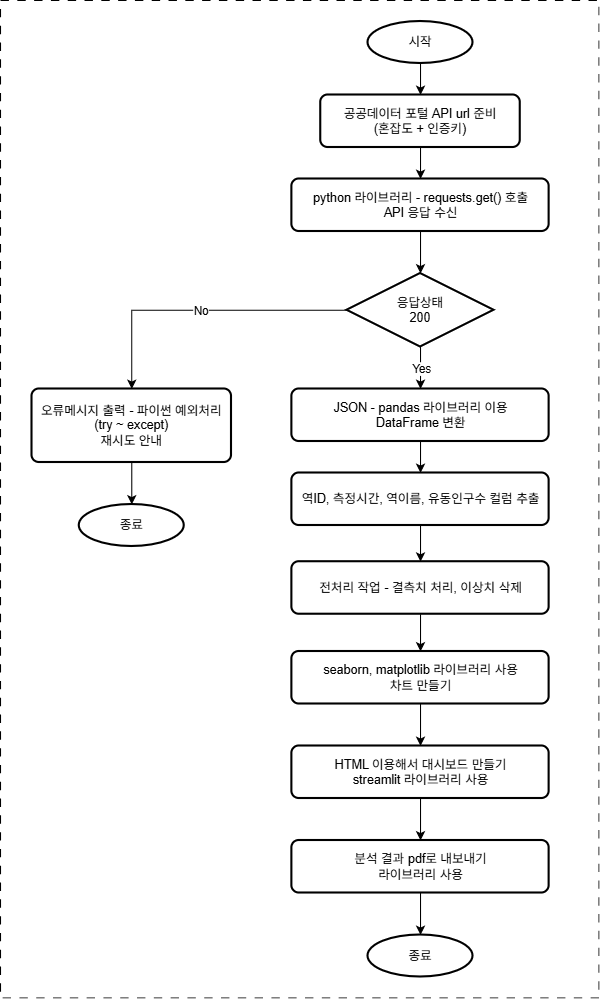

The diagram above was exported from draw.io. Its source (the exported page's mxGraphModel, read from the mxfile embedded in the PNG):
<mxGraphModel dx="1414" dy="751" grid="1" gridSize="10" guides="1" tooltips="1" connect="1" arrows="1" fold="1" page="1" pageScale="1" pageWidth="827" pageHeight="1169" math="0" shadow="0">
  <root>
    <mxCell id="0" />
    <mxCell id="1" parent="0" />
    <mxCell id="TDkqd6__FMH9_m2OxQHk-2" parent="1" style="rounded=0;whiteSpace=wrap;html=1;dashed=1;dashPattern=8 8;movable=0;resizable=0;rotatable=0;deletable=0;editable=0;locked=1;connectable=0;" value="" vertex="1">
      <mxGeometry height="950" width="570" as="geometry" />
    </mxCell>
    <mxCell id="1xAkdY77PYojOzjqOeSV-14" edge="1" parent="1" source="1xAkdY77PYojOzjqOeSV-1" style="edgeStyle=orthogonalEdgeStyle;rounded=0;orthogonalLoop=1;jettySize=auto;html=1;exitX=0.5;exitY=1;exitDx=0;exitDy=0;exitPerimeter=0;entryX=0.5;entryY=0;entryDx=0;entryDy=0;" target="1xAkdY77PYojOzjqOeSV-2">
      <mxGeometry relative="1" as="geometry" />
    </mxCell>
    <mxCell id="1xAkdY77PYojOzjqOeSV-1" parent="1" style="strokeWidth=2;html=1;shape=mxgraph.flowchart.start_1;whiteSpace=wrap;" value="시작" vertex="1">
      <mxGeometry height="40" width="100" x="350" y="20" as="geometry" />
    </mxCell>
    <mxCell id="1xAkdY77PYojOzjqOeSV-15" edge="1" parent="1" source="1xAkdY77PYojOzjqOeSV-2" style="edgeStyle=orthogonalEdgeStyle;rounded=0;orthogonalLoop=1;jettySize=auto;html=1;exitX=0.5;exitY=1;exitDx=0;exitDy=0;entryX=0.5;entryY=0;entryDx=0;entryDy=0;" target="1xAkdY77PYojOzjqOeSV-3">
      <mxGeometry relative="1" as="geometry" />
    </mxCell>
    <mxCell id="1xAkdY77PYojOzjqOeSV-2" parent="1" style="rounded=1;whiteSpace=wrap;html=1;absoluteArcSize=1;arcSize=14;strokeWidth=2;" value="공공데이터 포털 API url 준비&lt;div&gt;(혼잡도 + 인증키)&lt;/div&gt;" vertex="1">
      <mxGeometry height="50" width="190" x="305" y="90" as="geometry" />
    </mxCell>
    <mxCell id="1xAkdY77PYojOzjqOeSV-3" parent="1" style="rounded=1;whiteSpace=wrap;html=1;absoluteArcSize=1;arcSize=14;strokeWidth=2;" value="python 라이브러리 - requests.get() 호출&lt;div&gt;API 응답 수신&lt;/div&gt;" vertex="1">
      <mxGeometry height="50" width="245" x="277.5" y="170" as="geometry" />
    </mxCell>
    <mxCell id="1xAkdY77PYojOzjqOeSV-4" parent="1" style="strokeWidth=2;html=1;shape=mxgraph.flowchart.decision;whiteSpace=wrap;" value="응답상태&lt;div&gt;200&lt;/div&gt;" vertex="1">
      <mxGeometry height="70" width="140" x="330" y="260" as="geometry" />
    </mxCell>
    <mxCell id="1xAkdY77PYojOzjqOeSV-18" edge="1" parent="1" source="1xAkdY77PYojOzjqOeSV-5" style="edgeStyle=orthogonalEdgeStyle;rounded=0;orthogonalLoop=1;jettySize=auto;html=1;exitX=0.5;exitY=1;exitDx=0;exitDy=0;entryX=0.5;entryY=0;entryDx=0;entryDy=0;" target="1xAkdY77PYojOzjqOeSV-7">
      <mxGeometry relative="1" as="geometry" />
    </mxCell>
    <mxCell id="1xAkdY77PYojOzjqOeSV-5" parent="1" style="rounded=1;whiteSpace=wrap;html=1;absoluteArcSize=1;arcSize=14;strokeWidth=2;" value="JSON - pandas 라이브러리 이용&lt;div&gt;DataFrame 변환&lt;/div&gt;" vertex="1">
      <mxGeometry height="50" width="245" x="277.5" y="370" as="geometry" />
    </mxCell>
    <mxCell id="1xAkdY77PYojOzjqOeSV-20" edge="1" parent="1" source="1xAkdY77PYojOzjqOeSV-6" style="edgeStyle=orthogonalEdgeStyle;rounded=0;orthogonalLoop=1;jettySize=auto;html=1;exitX=0.5;exitY=1;exitDx=0;exitDy=0;entryX=0.5;entryY=0;entryDx=0;entryDy=0;" target="1xAkdY77PYojOzjqOeSV-8">
      <mxGeometry relative="1" as="geometry" />
    </mxCell>
    <mxCell id="1xAkdY77PYojOzjqOeSV-6" parent="1" style="rounded=1;whiteSpace=wrap;html=1;absoluteArcSize=1;arcSize=14;strokeWidth=2;" value="전처리 작업 - 결측치 처리, 이상치 삭제" vertex="1">
      <mxGeometry height="50" width="245" x="277.5" y="534.5" as="geometry" />
    </mxCell>
    <mxCell id="1xAkdY77PYojOzjqOeSV-19" edge="1" parent="1" source="1xAkdY77PYojOzjqOeSV-7" style="edgeStyle=orthogonalEdgeStyle;rounded=0;orthogonalLoop=1;jettySize=auto;html=1;exitX=0.5;exitY=1;exitDx=0;exitDy=0;entryX=0.5;entryY=0;entryDx=0;entryDy=0;" target="1xAkdY77PYojOzjqOeSV-6">
      <mxGeometry relative="1" as="geometry" />
    </mxCell>
    <mxCell id="1xAkdY77PYojOzjqOeSV-7" parent="1" style="rounded=1;whiteSpace=wrap;html=1;absoluteArcSize=1;arcSize=14;strokeWidth=2;" value="역ID, 측정시간, 역이름, 유동인구수 컬럼 추출" vertex="1">
      <mxGeometry height="50" width="245" x="277.5" y="450" as="geometry" />
    </mxCell>
    <mxCell id="1xAkdY77PYojOzjqOeSV-21" edge="1" parent="1" source="1xAkdY77PYojOzjqOeSV-8" style="edgeStyle=orthogonalEdgeStyle;rounded=0;orthogonalLoop=1;jettySize=auto;html=1;exitX=0.5;exitY=1;exitDx=0;exitDy=0;entryX=0.5;entryY=0;entryDx=0;entryDy=0;" target="1xAkdY77PYojOzjqOeSV-9">
      <mxGeometry relative="1" as="geometry" />
    </mxCell>
    <mxCell id="1xAkdY77PYojOzjqOeSV-8" parent="1" style="rounded=1;whiteSpace=wrap;html=1;absoluteArcSize=1;arcSize=14;strokeWidth=2;" value="seaborn, matplotlib 라이브러리 사용&lt;div&gt;차트 만들기&lt;/div&gt;" vertex="1">
      <mxGeometry height="50" width="245" x="277.5" y="620" as="geometry" />
    </mxCell>
    <mxCell id="1xAkdY77PYojOzjqOeSV-22" edge="1" parent="1" source="1xAkdY77PYojOzjqOeSV-9" style="edgeStyle=orthogonalEdgeStyle;rounded=0;orthogonalLoop=1;jettySize=auto;html=1;exitX=0.5;exitY=1;exitDx=0;exitDy=0;entryX=0.5;entryY=0;entryDx=0;entryDy=0;" target="1xAkdY77PYojOzjqOeSV-10">
      <mxGeometry relative="1" as="geometry" />
    </mxCell>
    <mxCell id="1xAkdY77PYojOzjqOeSV-9" parent="1" style="rounded=1;whiteSpace=wrap;html=1;absoluteArcSize=1;arcSize=14;strokeWidth=2;" value="HTML 이용해서 대시보드 만들기&lt;div&gt;streamlit 라이브러리 사용&lt;/div&gt;" vertex="1">
      <mxGeometry height="50" width="245" x="277.5" y="710" as="geometry" />
    </mxCell>
    <mxCell id="1xAkdY77PYojOzjqOeSV-10" parent="1" style="rounded=1;whiteSpace=wrap;html=1;absoluteArcSize=1;arcSize=14;strokeWidth=2;" value="분석 결과 pdf로 내보내기&lt;div&gt;라이브러리 사용&lt;/div&gt;" vertex="1">
      <mxGeometry height="50" width="245" x="277.5" y="800" as="geometry" />
    </mxCell>
    <mxCell id="1xAkdY77PYojOzjqOeSV-11" parent="1" style="strokeWidth=2;html=1;shape=mxgraph.flowchart.start_1;whiteSpace=wrap;" value="종료" vertex="1">
      <mxGeometry height="40" width="100" x="350" y="890" as="geometry" />
    </mxCell>
    <mxCell id="1xAkdY77PYojOzjqOeSV-12" parent="1" style="rounded=1;whiteSpace=wrap;html=1;absoluteArcSize=1;arcSize=14;strokeWidth=2;" value="오류메시지 출력 - 파이썬 예외처리&lt;div&gt;(try ~ except)&lt;/div&gt;&lt;div&gt;재시도 안내&lt;/div&gt;" vertex="1">
      <mxGeometry height="70" width="190" x="30" y="370" as="geometry" />
    </mxCell>
    <mxCell id="1xAkdY77PYojOzjqOeSV-13" parent="1" style="strokeWidth=2;html=1;shape=mxgraph.flowchart.start_1;whiteSpace=wrap;" value="종료" vertex="1">
      <mxGeometry height="40" width="100" x="75" y="480" as="geometry" />
    </mxCell>
    <mxCell id="1xAkdY77PYojOzjqOeSV-16" edge="1" parent="1" source="1xAkdY77PYojOzjqOeSV-3" style="edgeStyle=orthogonalEdgeStyle;rounded=0;orthogonalLoop=1;jettySize=auto;html=1;exitX=0.5;exitY=1;exitDx=0;exitDy=0;entryX=0.5;entryY=0;entryDx=0;entryDy=0;entryPerimeter=0;" target="1xAkdY77PYojOzjqOeSV-4">
      <mxGeometry relative="1" as="geometry" />
    </mxCell>
    <mxCell id="1xAkdY77PYojOzjqOeSV-23" edge="1" parent="1" source="1xAkdY77PYojOzjqOeSV-10" style="edgeStyle=orthogonalEdgeStyle;rounded=0;orthogonalLoop=1;jettySize=auto;html=1;exitX=0.5;exitY=1;exitDx=0;exitDy=0;entryX=0.5;entryY=0;entryDx=0;entryDy=0;entryPerimeter=0;" target="1xAkdY77PYojOzjqOeSV-11">
      <mxGeometry relative="1" as="geometry" />
    </mxCell>
    <mxCell id="1xAkdY77PYojOzjqOeSV-25" edge="1" parent="1" source="1xAkdY77PYojOzjqOeSV-12" style="edgeStyle=orthogonalEdgeStyle;rounded=0;orthogonalLoop=1;jettySize=auto;html=1;exitX=0.5;exitY=1;exitDx=0;exitDy=0;entryX=0.5;entryY=0;entryDx=0;entryDy=0;entryPerimeter=0;" target="1xAkdY77PYojOzjqOeSV-13">
      <mxGeometry relative="1" as="geometry" />
    </mxCell>
    <mxCell id="1xAkdY77PYojOzjqOeSV-29" edge="1" parent="1" source="1xAkdY77PYojOzjqOeSV-4" style="endArrow=classic;html=1;rounded=0;exitX=0;exitY=0.5;exitDx=0;exitDy=0;exitPerimeter=0;entryX=0.5;entryY=0;entryDx=0;entryDy=0;" target="1xAkdY77PYojOzjqOeSV-12" value="">
      <mxGeometry relative="1" as="geometry">
        <Array as="points">
          <mxPoint x="125" y="295" />
        </Array>
        <mxPoint x="80" y="294.5" as="sourcePoint" />
        <mxPoint x="180" y="294.5" as="targetPoint" />
      </mxGeometry>
    </mxCell>
    <mxCell id="1xAkdY77PYojOzjqOeSV-30" connectable="0" parent="1xAkdY77PYojOzjqOeSV-29" style="edgeLabel;resizable=0;html=1;;align=center;verticalAlign=middle;" value="No" vertex="1">
      <mxGeometry relative="1" as="geometry" />
    </mxCell>
    <mxCell id="1xAkdY77PYojOzjqOeSV-31" edge="1" parent="1" source="1xAkdY77PYojOzjqOeSV-4" style="endArrow=classic;html=1;rounded=0;exitX=0.5;exitY=1;exitDx=0;exitDy=0;exitPerimeter=0;entryX=0.5;entryY=0;entryDx=0;entryDy=0;" target="1xAkdY77PYojOzjqOeSV-5" value="">
      <mxGeometry relative="1" as="geometry">
        <mxPoint x="360" y="320" as="sourcePoint" />
        <mxPoint x="460" y="320" as="targetPoint" />
      </mxGeometry>
    </mxCell>
    <mxCell id="1xAkdY77PYojOzjqOeSV-32" connectable="0" parent="1xAkdY77PYojOzjqOeSV-31" style="edgeLabel;resizable=0;html=1;;align=center;verticalAlign=middle;" value="Yes" vertex="1">
      <mxGeometry relative="1" as="geometry" />
    </mxCell>
  </root>
</mxGraphModel>